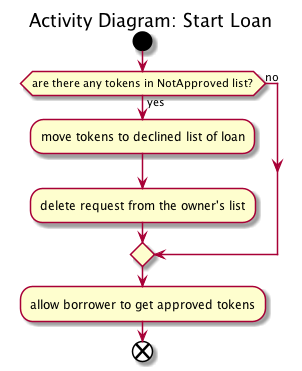

The diagram above was rendered by PlantUML. Its source (embedded in the PNG):
@startuml
title Activity Diagram: Start Loan
start

if (are there any tokens in NotApproved list?) then (yes)
  :move tokens to declined list of loan;
  :delete request from the owner's list;
else (no)
endif

:allow borrower to get approved tokens;

end
@enduml